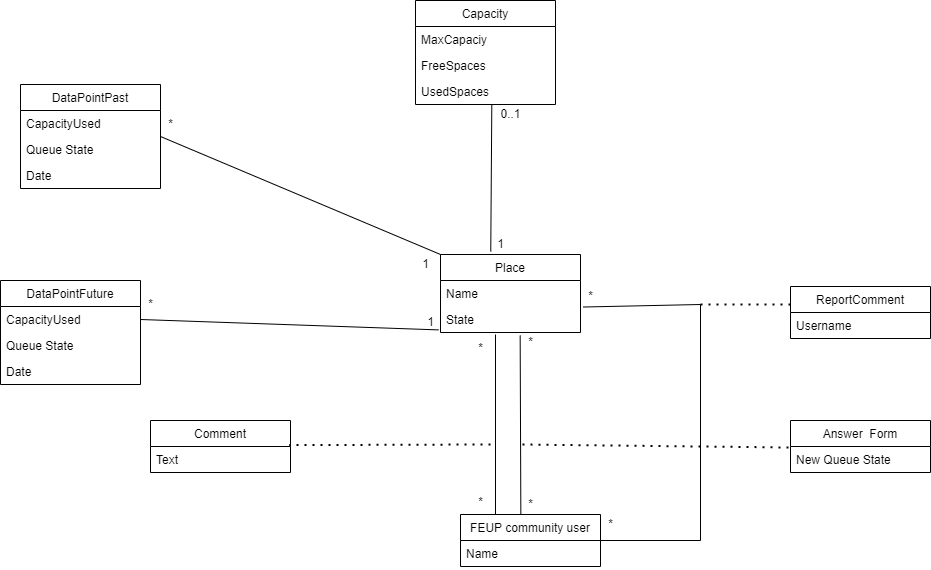

The diagram above was exported from draw.io. Its source (the exported page's mxGraphModel, read from the mxfile embedded in the PNG):
<mxGraphModel dx="1838" dy="521" grid="1" gridSize="10" guides="1" tooltips="1" connect="1" arrows="1" fold="1" page="0" pageScale="1" pageWidth="850" pageHeight="1100" math="0" shadow="0">
  <root>
    <mxCell id="0" />
    <mxCell id="1" parent="0" />
    <mxCell id="wvaMT0eDCY-1u2yUqiKP-14" value="Place" style="swimlane;fontStyle=0;childLayout=stackLayout;horizontal=1;startSize=26;fillColor=none;horizontalStack=0;resizeParent=1;resizeParentMax=0;resizeLast=0;collapsible=1;marginBottom=0;" parent="1" vertex="1">
      <mxGeometry x="-60" y="370" width="140" height="78" as="geometry" />
    </mxCell>
    <mxCell id="wvaMT0eDCY-1u2yUqiKP-15" value="Name" style="text;strokeColor=none;fillColor=none;align=left;verticalAlign=top;spacingLeft=4;spacingRight=4;overflow=hidden;rotatable=0;points=[[0,0.5],[1,0.5]];portConstraint=eastwest;" parent="wvaMT0eDCY-1u2yUqiKP-14" vertex="1">
      <mxGeometry y="26" width="140" height="26" as="geometry" />
    </mxCell>
    <mxCell id="wvaMT0eDCY-1u2yUqiKP-16" value="State" style="text;strokeColor=none;fillColor=none;align=left;verticalAlign=top;spacingLeft=4;spacingRight=4;overflow=hidden;rotatable=0;points=[[0,0.5],[1,0.5]];portConstraint=eastwest;" parent="wvaMT0eDCY-1u2yUqiKP-14" vertex="1">
      <mxGeometry y="52" width="140" height="26" as="geometry" />
    </mxCell>
    <mxCell id="wvaMT0eDCY-1u2yUqiKP-18" value="Comment" style="swimlane;fontStyle=0;childLayout=stackLayout;horizontal=1;startSize=26;fillColor=none;horizontalStack=0;resizeParent=1;resizeParentMax=0;resizeLast=0;collapsible=1;marginBottom=0;" parent="1" vertex="1">
      <mxGeometry x="-350" y="536" width="140" height="52" as="geometry" />
    </mxCell>
    <mxCell id="wvaMT0eDCY-1u2yUqiKP-19" value="Text" style="text;strokeColor=none;fillColor=none;align=left;verticalAlign=top;spacingLeft=4;spacingRight=4;overflow=hidden;rotatable=0;points=[[0,0.5],[1,0.5]];portConstraint=eastwest;" parent="wvaMT0eDCY-1u2yUqiKP-18" vertex="1">
      <mxGeometry y="26" width="140" height="26" as="geometry" />
    </mxCell>
    <mxCell id="wvaMT0eDCY-1u2yUqiKP-27" value="*" style="text;html=1;align=center;verticalAlign=middle;resizable=0;points=[];autosize=1;strokeColor=none;fillColor=none;" parent="1" vertex="1">
      <mxGeometry x="-30" y="608" width="20" height="20" as="geometry" />
    </mxCell>
    <mxCell id="wvaMT0eDCY-1u2yUqiKP-29" value="DataPointPast" style="swimlane;fontStyle=0;childLayout=stackLayout;horizontal=1;startSize=26;fillColor=none;horizontalStack=0;resizeParent=1;resizeParentMax=0;resizeLast=0;collapsible=1;marginBottom=0;" parent="1" vertex="1">
      <mxGeometry x="-480" y="200" width="140" height="104" as="geometry" />
    </mxCell>
    <mxCell id="wvaMT0eDCY-1u2yUqiKP-79" value="CapacityUsed" style="text;strokeColor=none;fillColor=none;align=left;verticalAlign=top;spacingLeft=4;spacingRight=4;overflow=hidden;rotatable=0;points=[[0,0.5],[1,0.5]];portConstraint=eastwest;" parent="wvaMT0eDCY-1u2yUqiKP-29" vertex="1">
      <mxGeometry y="26" width="140" height="26" as="geometry" />
    </mxCell>
    <mxCell id="wvaMT0eDCY-1u2yUqiKP-85" value="Queue State" style="text;strokeColor=none;fillColor=none;align=left;verticalAlign=top;spacingLeft=4;spacingRight=4;overflow=hidden;rotatable=0;points=[[0,0.5],[1,0.5]];portConstraint=eastwest;" parent="wvaMT0eDCY-1u2yUqiKP-29" vertex="1">
      <mxGeometry y="52" width="140" height="26" as="geometry" />
    </mxCell>
    <mxCell id="wvaMT0eDCY-1u2yUqiKP-30" value="Date" style="text;strokeColor=none;fillColor=none;align=left;verticalAlign=top;spacingLeft=4;spacingRight=4;overflow=hidden;rotatable=0;points=[[0,0.5],[1,0.5]];portConstraint=eastwest;" parent="wvaMT0eDCY-1u2yUqiKP-29" vertex="1">
      <mxGeometry y="78" width="140" height="26" as="geometry" />
    </mxCell>
    <mxCell id="wvaMT0eDCY-1u2yUqiKP-33" value="" style="endArrow=none;html=1;rounded=0;exitX=1;exitY=0.5;exitDx=0;exitDy=0;entryX=0;entryY=0;entryDx=0;entryDy=0;" parent="1" source="wvaMT0eDCY-1u2yUqiKP-29" target="wvaMT0eDCY-1u2yUqiKP-14" edge="1">
      <mxGeometry width="50" height="50" relative="1" as="geometry">
        <mxPoint x="-227.6199999999999" y="405.40599999999995" as="sourcePoint" />
        <mxPoint x="-260" y="460" as="targetPoint" />
      </mxGeometry>
    </mxCell>
    <mxCell id="wvaMT0eDCY-1u2yUqiKP-41" value="*" style="text;html=1;align=center;verticalAlign=middle;resizable=0;points=[];autosize=1;strokeColor=none;fillColor=none;" parent="1" vertex="1">
      <mxGeometry x="-340" y="230" width="20" height="20" as="geometry" />
    </mxCell>
    <mxCell id="wvaMT0eDCY-1u2yUqiKP-42" value="1" style="text;html=1;align=center;verticalAlign=middle;resizable=0;points=[];autosize=1;strokeColor=none;fillColor=none;" parent="1" vertex="1">
      <mxGeometry x="-10" y="350" width="20" height="20" as="geometry" />
    </mxCell>
    <mxCell id="wvaMT0eDCY-1u2yUqiKP-43" value="" style="endArrow=none;html=1;rounded=0;exitX=1;exitY=0.5;exitDx=0;exitDy=0;entryX=-0.014;entryY=0.9;entryDx=0;entryDy=0;entryPerimeter=0;" parent="1" source="wvaMT0eDCY-1u2yUqiKP-87" target="wvaMT0eDCY-1u2yUqiKP-16" edge="1">
      <mxGeometry width="50" height="50" relative="1" as="geometry">
        <mxPoint x="-350" y="523" as="sourcePoint" />
        <mxPoint x="-60.42000000000007" y="475.7940000000001" as="targetPoint" />
      </mxGeometry>
    </mxCell>
    <mxCell id="wvaMT0eDCY-1u2yUqiKP-44" value="*" style="text;html=1;align=center;verticalAlign=middle;resizable=0;points=[];autosize=1;strokeColor=none;fillColor=none;" parent="1" vertex="1">
      <mxGeometry x="-360" y="410" width="20" height="20" as="geometry" />
    </mxCell>
    <mxCell id="wvaMT0eDCY-1u2yUqiKP-45" value="1" style="text;html=1;align=center;verticalAlign=middle;resizable=0;points=[];autosize=1;strokeColor=none;fillColor=none;" parent="1" vertex="1">
      <mxGeometry x="-80" y="428" width="20" height="20" as="geometry" />
    </mxCell>
    <mxCell id="wvaMT0eDCY-1u2yUqiKP-52" value="FEUP community user" style="swimlane;fontStyle=0;childLayout=stackLayout;horizontal=1;startSize=26;fillColor=none;horizontalStack=0;resizeParent=1;resizeParentMax=0;resizeLast=0;collapsible=1;marginBottom=0;" parent="1" vertex="1">
      <mxGeometry x="-40" y="630" width="140" height="52" as="geometry" />
    </mxCell>
    <mxCell id="wvaMT0eDCY-1u2yUqiKP-80" value="Name" style="text;strokeColor=none;fillColor=none;align=left;verticalAlign=top;spacingLeft=4;spacingRight=4;overflow=hidden;rotatable=0;points=[[0,0.5],[1,0.5]];portConstraint=eastwest;" parent="wvaMT0eDCY-1u2yUqiKP-52" vertex="1">
      <mxGeometry y="26" width="140" height="26" as="geometry" />
    </mxCell>
    <mxCell id="wvaMT0eDCY-1u2yUqiKP-56" value="" style="endArrow=none;html=1;rounded=0;exitX=0.569;exitY=1.115;exitDx=0;exitDy=0;exitPerimeter=0;entryX=0.431;entryY=-0.006;entryDx=0;entryDy=0;entryPerimeter=0;" parent="1" source="wvaMT0eDCY-1u2yUqiKP-16" target="wvaMT0eDCY-1u2yUqiKP-52" edge="1">
      <mxGeometry width="50" height="50" relative="1" as="geometry">
        <mxPoint x="17.980000000000018" y="500.98800000000006" as="sourcePoint" />
        <mxPoint x="155.51999999999987" y="505.5780000000001" as="targetPoint" />
      </mxGeometry>
    </mxCell>
    <mxCell id="wvaMT0eDCY-1u2yUqiKP-57" value="Capacity" style="swimlane;fontStyle=0;childLayout=stackLayout;horizontal=1;startSize=26;fillColor=none;horizontalStack=0;resizeParent=1;resizeParentMax=0;resizeLast=0;collapsible=1;marginBottom=0;" parent="1" vertex="1">
      <mxGeometry x="-85" y="116" width="140" height="104" as="geometry" />
    </mxCell>
    <mxCell id="wvaMT0eDCY-1u2yUqiKP-75" value="MaxCapaciy" style="text;strokeColor=none;fillColor=none;align=left;verticalAlign=top;spacingLeft=4;spacingRight=4;overflow=hidden;rotatable=0;points=[[0,0.5],[1,0.5]];portConstraint=eastwest;" parent="wvaMT0eDCY-1u2yUqiKP-57" vertex="1">
      <mxGeometry y="26" width="140" height="26" as="geometry" />
    </mxCell>
    <mxCell id="wvaMT0eDCY-1u2yUqiKP-78" value="FreeSpaces" style="text;strokeColor=none;fillColor=none;align=left;verticalAlign=top;spacingLeft=4;spacingRight=4;overflow=hidden;rotatable=0;points=[[0,0.5],[1,0.5]];portConstraint=eastwest;" parent="wvaMT0eDCY-1u2yUqiKP-57" vertex="1">
      <mxGeometry y="52" width="140" height="26" as="geometry" />
    </mxCell>
    <mxCell id="wvaMT0eDCY-1u2yUqiKP-77" value="UsedSpaces" style="text;strokeColor=none;fillColor=none;align=left;verticalAlign=top;spacingLeft=4;spacingRight=4;overflow=hidden;rotatable=0;points=[[0,0.5],[1,0.5]];portConstraint=eastwest;" parent="wvaMT0eDCY-1u2yUqiKP-57" vertex="1">
      <mxGeometry y="78" width="140" height="26" as="geometry" />
    </mxCell>
    <mxCell id="wvaMT0eDCY-1u2yUqiKP-61" value="" style="endArrow=none;html=1;rounded=0;exitX=0.359;exitY=-0.038;exitDx=0;exitDy=0;entryX=0.545;entryY=1.007;entryDx=0;entryDy=0;entryPerimeter=0;exitPerimeter=0;" parent="1" source="wvaMT0eDCY-1u2yUqiKP-14" target="wvaMT0eDCY-1u2yUqiKP-77" edge="1">
      <mxGeometry width="50" height="50" relative="1" as="geometry">
        <mxPoint x="340" y="679" as="sourcePoint" />
        <mxPoint x="182.35999999999993" y="651.1959999999999" as="targetPoint" />
      </mxGeometry>
    </mxCell>
    <mxCell id="wvaMT0eDCY-1u2yUqiKP-63" value="*" style="text;html=1;align=center;verticalAlign=middle;resizable=0;points=[];autosize=1;strokeColor=none;fillColor=none;" parent="1" vertex="1">
      <mxGeometry x="20" y="610" width="20" height="20" as="geometry" />
    </mxCell>
    <mxCell id="wvaMT0eDCY-1u2yUqiKP-64" value="0..1" style="text;html=1;align=center;verticalAlign=middle;resizable=0;points=[];autosize=1;strokeColor=none;fillColor=none;" parent="1" vertex="1">
      <mxGeometry x="-10" y="220" width="40" height="20" as="geometry" />
    </mxCell>
    <mxCell id="wvaMT0eDCY-1u2yUqiKP-66" value="Answer  Form" style="swimlane;fontStyle=0;childLayout=stackLayout;horizontal=1;startSize=26;fillColor=none;horizontalStack=0;resizeParent=1;resizeParentMax=0;resizeLast=0;collapsible=1;marginBottom=0;" parent="1" vertex="1">
      <mxGeometry x="290" y="536" width="140" height="52" as="geometry" />
    </mxCell>
    <mxCell id="wvaMT0eDCY-1u2yUqiKP-67" value="New Queue State" style="text;strokeColor=none;fillColor=none;align=left;verticalAlign=top;spacingLeft=4;spacingRight=4;overflow=hidden;rotatable=0;points=[[0,0.5],[1,0.5]];portConstraint=eastwest;" parent="wvaMT0eDCY-1u2yUqiKP-66" vertex="1">
      <mxGeometry y="26" width="140" height="26" as="geometry" />
    </mxCell>
    <mxCell id="wvaMT0eDCY-1u2yUqiKP-70" value="" style="endArrow=none;dashed=1;html=1;dashPattern=1 3;strokeWidth=2;rounded=0;exitX=-0.014;exitY=0.038;exitDx=0;exitDy=0;exitPerimeter=0;" parent="1" source="wvaMT0eDCY-1u2yUqiKP-67" edge="1">
      <mxGeometry width="50" height="50" relative="1" as="geometry">
        <mxPoint x="380" y="740" as="sourcePoint" />
        <mxPoint x="20" y="560" as="targetPoint" />
      </mxGeometry>
    </mxCell>
    <mxCell id="wvaMT0eDCY-1u2yUqiKP-81" value="" style="endArrow=none;dashed=1;html=1;dashPattern=1 3;strokeWidth=2;rounded=0;entryX=0.991;entryY=-0.054;entryDx=0;entryDy=0;entryPerimeter=0;" parent="1" target="wvaMT0eDCY-1u2yUqiKP-19" edge="1">
      <mxGeometry width="50" height="50" relative="1" as="geometry">
        <mxPoint x="-10" y="560" as="sourcePoint" />
        <mxPoint x="30" y="570" as="targetPoint" />
      </mxGeometry>
    </mxCell>
    <mxCell id="wvaMT0eDCY-1u2yUqiKP-83" value="" style="endArrow=none;html=1;rounded=0;entryX=0.25;entryY=0;entryDx=0;entryDy=0;" parent="1" target="wvaMT0eDCY-1u2yUqiKP-52" edge="1">
      <mxGeometry width="50" height="50" relative="1" as="geometry">
        <mxPoint x="-5" y="450" as="sourcePoint" />
        <mxPoint x="0.179999999999918" y="639.998" as="targetPoint" />
      </mxGeometry>
    </mxCell>
    <mxCell id="wvaMT0eDCY-1u2yUqiKP-86" value="DataPointFuture" style="swimlane;fontStyle=0;childLayout=stackLayout;horizontal=1;startSize=26;fillColor=none;horizontalStack=0;resizeParent=1;resizeParentMax=0;resizeLast=0;collapsible=1;marginBottom=0;" parent="1" vertex="1">
      <mxGeometry x="-500" y="396" width="140" height="104" as="geometry" />
    </mxCell>
    <mxCell id="wvaMT0eDCY-1u2yUqiKP-87" value="CapacityUsed" style="text;strokeColor=none;fillColor=none;align=left;verticalAlign=top;spacingLeft=4;spacingRight=4;overflow=hidden;rotatable=0;points=[[0,0.5],[1,0.5]];portConstraint=eastwest;" parent="wvaMT0eDCY-1u2yUqiKP-86" vertex="1">
      <mxGeometry y="26" width="140" height="26" as="geometry" />
    </mxCell>
    <mxCell id="wvaMT0eDCY-1u2yUqiKP-88" value="Queue State" style="text;strokeColor=none;fillColor=none;align=left;verticalAlign=top;spacingLeft=4;spacingRight=4;overflow=hidden;rotatable=0;points=[[0,0.5],[1,0.5]];portConstraint=eastwest;" parent="wvaMT0eDCY-1u2yUqiKP-86" vertex="1">
      <mxGeometry y="52" width="140" height="26" as="geometry" />
    </mxCell>
    <mxCell id="wvaMT0eDCY-1u2yUqiKP-89" value="Date" style="text;strokeColor=none;fillColor=none;align=left;verticalAlign=top;spacingLeft=4;spacingRight=4;overflow=hidden;rotatable=0;points=[[0,0.5],[1,0.5]];portConstraint=eastwest;" parent="wvaMT0eDCY-1u2yUqiKP-86" vertex="1">
      <mxGeometry y="78" width="140" height="26" as="geometry" />
    </mxCell>
    <mxCell id="wvaMT0eDCY-1u2yUqiKP-90" value="1" style="text;html=1;align=center;verticalAlign=middle;resizable=0;points=[];autosize=1;strokeColor=none;fillColor=none;" parent="1" vertex="1">
      <mxGeometry x="-85" y="370" width="20" height="20" as="geometry" />
    </mxCell>
    <mxCell id="SAccmLYBN-pePrrENSvM-14" value="" style="endArrow=none;html=1;rounded=0;entryX=1;entryY=0.5;entryDx=0;entryDy=0;exitX=1.018;exitY=1.02;exitDx=0;exitDy=0;exitPerimeter=0;" parent="1" source="wvaMT0eDCY-1u2yUqiKP-15" target="wvaMT0eDCY-1u2yUqiKP-52" edge="1">
      <mxGeometry width="50" height="50" relative="1" as="geometry">
        <mxPoint x="200" y="380" as="sourcePoint" />
        <mxPoint x="160.67999999999992" y="651.3479999999998" as="targetPoint" />
        <Array as="points">
          <mxPoint x="200" y="420" />
          <mxPoint x="200" y="656" />
        </Array>
      </mxGeometry>
    </mxCell>
    <mxCell id="SAccmLYBN-pePrrENSvM-15" value="" style="endArrow=none;dashed=1;html=1;dashPattern=1 3;strokeWidth=2;rounded=0;" parent="1" edge="1">
      <mxGeometry width="50" height="50" relative="1" as="geometry">
        <mxPoint x="290" y="420" as="sourcePoint" />
        <mxPoint x="200" y="420" as="targetPoint" />
      </mxGeometry>
    </mxCell>
    <mxCell id="SAccmLYBN-pePrrENSvM-16" value="ReportComment" style="swimlane;fontStyle=0;childLayout=stackLayout;horizontal=1;startSize=26;fillColor=none;horizontalStack=0;resizeParent=1;resizeParentMax=0;resizeLast=0;collapsible=1;marginBottom=0;" parent="1" vertex="1">
      <mxGeometry x="290" y="402" width="140" height="52" as="geometry" />
    </mxCell>
    <mxCell id="SAccmLYBN-pePrrENSvM-17" value="Username" style="text;strokeColor=none;fillColor=none;align=left;verticalAlign=top;spacingLeft=4;spacingRight=4;overflow=hidden;rotatable=0;points=[[0,0.5],[1,0.5]];portConstraint=eastwest;" parent="SAccmLYBN-pePrrENSvM-16" vertex="1">
      <mxGeometry y="26" width="140" height="26" as="geometry" />
    </mxCell>
    <mxCell id="SAccmLYBN-pePrrENSvM-18" value="*" style="text;html=1;align=center;verticalAlign=middle;resizable=0;points=[];autosize=1;strokeColor=none;fillColor=none;" parent="1" vertex="1">
      <mxGeometry x="100" y="630" width="20" height="20" as="geometry" />
    </mxCell>
    <mxCell id="SAccmLYBN-pePrrENSvM-20" value="*" style="text;html=1;align=center;verticalAlign=middle;resizable=0;points=[];autosize=1;strokeColor=none;fillColor=none;" parent="1" vertex="1">
      <mxGeometry x="80" y="402" width="20" height="20" as="geometry" />
    </mxCell>
    <mxCell id="q5zsDUAnEvf_uUv0vZJQ-1" value="*" style="text;html=1;align=center;verticalAlign=middle;resizable=0;points=[];autosize=1;strokeColor=none;fillColor=none;" vertex="1" parent="1">
      <mxGeometry x="-30" y="454" width="20" height="20" as="geometry" />
    </mxCell>
    <mxCell id="q5zsDUAnEvf_uUv0vZJQ-2" value="*" style="text;html=1;align=center;verticalAlign=middle;resizable=0;points=[];autosize=1;strokeColor=none;fillColor=none;" vertex="1" parent="1">
      <mxGeometry x="20" y="448" width="20" height="20" as="geometry" />
    </mxCell>
  </root>
</mxGraphModel>